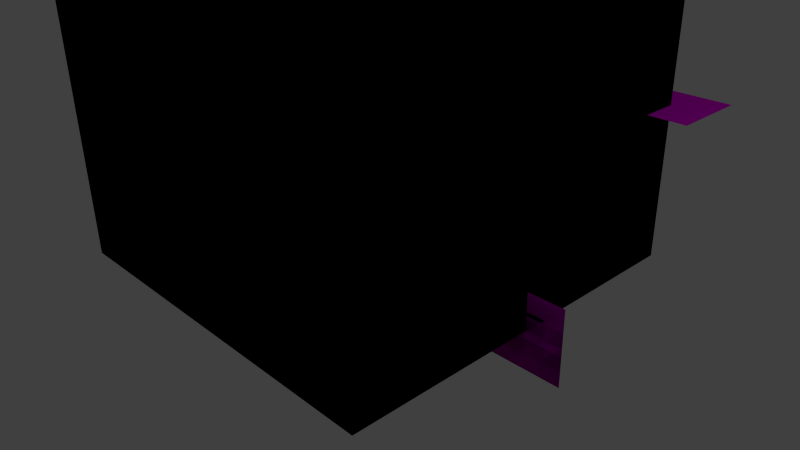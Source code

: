 # Source: test.blend  (saved by Blender 2.63.13; exported with 4.5.12 LTS)
import bpy
from mathutils import Matrix  # noqa: F401  (used for matrix-valued properties, if any)

bpy.ops.wm.read_factory_settings(use_empty=True)
scene = bpy.context.scene
scene.name = 'test_s1'

# ---- collections
col_collection_1 = bpy.data.collections.new('Collection 1'); scene.collection.children.link(col_collection_1)

# ---- materials (node trees are filled in below, after node groups)
mat_other = bpy.data.materials.new('other')
mat_other.alpha_threshold = 0.0
mat_other.use_transparent_shadow = False
mat_other.diffuse_color = (0.8, 0.0, 0.8, 1.0)
mat_other.roughness = 0.5
mat_other.line_color = (0.0, 0.0, 0.0, 1.0)
mat_glass = bpy.data.materials.new('glass')
mat_glass.alpha_threshold = 0.0
mat_glass.use_transparent_shadow = False
mat_glass.diffuse_color = (0.0, 0.4853, 0.8, 1.0)
mat_glass.roughness = 0.5
mat_glass.line_color = (0.0, 0.0, 0.0, 0.25)
mat_inert = bpy.data.materials.new('INERT')
mat_inert.alpha_threshold = 0.0
mat_inert.use_transparent_shadow = False
mat_inert.diffuse_color = (0.8, 0.8, 0.2, 1.0)
mat_inert.roughness = 0.5
mat_inert.line_color = (0.0, 0.0, 0.0, 1.0)
mat_burner = bpy.data.materials.new('burner')
mat_burner.alpha_threshold = 0.0
mat_burner.use_transparent_shadow = False
mat_burner.diffuse_color = (0.8, 0.0, 0.0, 1.0)
mat_burner.roughness = 0.5
mat_burner.line_color = (0.0, 0.0, 0.0, 1.0)
mat_gypsum_wall = bpy.data.materials.new('gypsum wall')
mat_gypsum_wall.alpha_threshold = 0.0
mat_gypsum_wall.use_transparent_shadow = False
mat_gypsum_wall.diffuse_color = (0.5231, 0.8, 0.2666, 1.0)
mat_gypsum_wall.roughness = 0.5
mat_gypsum_wall.line_color = (0.0, 0.0, 0.0, 1.0)
mat_ground = bpy.data.materials.new('ground')
mat_ground.alpha_threshold = 0.0
mat_ground.use_transparent_shadow = False
mat_ground.diffuse_color = (0.6192, 0.8, 0.584, 1.0)
mat_ground.roughness = 0.5
mat_ground.line_color = (0.0, 0.0, 0.0, 1.0)
mat_open = bpy.data.materials.new('OPEN')
mat_open.alpha_threshold = 0.0
mat_open.use_transparent_shadow = False
mat_open.diffuse_color = (0.2, 0.8, 0.8, 1.0)
mat_open.roughness = 0.5
mat_open.line_color = (0.0, 0.0, 0.0, 0.2)

# ---- material node trees

# ---- world
world_world = bpy.data.worlds.new('World'); scene.world = world_world
world_world.color = (0.05088, 0.05088, 0.05088)
world_world.use_sun_shadow = False
world_world.sun_shadow_jitter_overblur = 0.0
world_world.cycles.sampling_method = 'MANUAL'
world_world.cycles.sample_map_resolution = 256

# ---- cameras
cam_camera = bpy.data.cameras.new('Camera')
cam_camera.clip_end = 100.0
cam_camera.lens = 35.0
cam_camera.sensor_width = 32.0
cam_camera.sensor_height = 18.0
cam_camera.ortho_scale = 7.314
cam_camera.dof.focus_distance = 0.0
cam_camera.dof.aperture_fstop = 128.0

# ---- lights
light_lamp = bpy.data.lights.new('Lamp', 'POINT')
light_lamp.transmission_factor = 0.0
light_lamp.cutoff_distance = 30.0
light_lamp.energy = 100.0
light_lamp.shadow_buffer_clip_start = 1.001
light_lamp.shadow_soft_size = 1.0
light_lamp.shadow_maximum_resolution = 0.006
light_lamp.use_absolute_resolution = True
light_lamp.cycles.use_multiple_importance_sampling = False

# ---- meshes
me_plane_013 = bpy.data.meshes.new('Plane.013')
me_plane_013.from_pydata([(0.0, 0.0, 2.8), (0.0, 0.0, 2.4), (0.0, 0.0, 1.9), (0.0, 0.0, 1.4), (0.0, 0.0, 0.1), (0.0, 0.0, 0.5), (0.0, 0.0, 1.0)], [(2, 1), (3, 2), (1, 0), (6, 3), (4, 5), (5, 6)], [])
me_plane_013.materials.append(mat_other)
me_plane_013.use_remesh_preserve_volume = False
me_plane_013.use_remesh_preserve_attributes = False
me_plane_013.use_mirror_vertex_groups = False
me_plane_013.update()
me_plane_012 = bpy.data.meshes.new('Plane.012')
me_plane_012.from_pydata([(1.0, -1.0, 0.0), (-1.0, -1.0, 0.0), (1.0, 1.0, 0.0), (-1.0, 1.0, 0.0), (-5.0, -1.0, -3.0), (-5.0, -1.0, -2.0), (-5.0, 1.0, -3.0), (-5.0, 1.0, -2.0), (-1.0, 4.0, -3.0), (-1.0, 4.0, -2.0), (1.0, 4.0, -3.0), (1.0, 4.0, -2.0)], [], [(2, 3, 1, 0), (6, 7, 5, 4), (10, 11, 9, 8)])
me_plane_012.materials.append(mat_other)
me_plane_012.use_remesh_preserve_volume = False
me_plane_012.use_remesh_preserve_attributes = False
me_plane_012.use_mirror_vertex_groups = False
me_plane_012.update()
me_plane_010 = bpy.data.meshes.new('Plane.010')
me_plane_010.from_pydata([(1.0, -1.0, 0.0), (-1.0, -1.0, 0.0), (1.0, 1.0, 0.0), (-1.0, 1.0, 0.0), (-5.0, -1.0, -3.0), (-5.0, -1.0, -2.0), (-5.0, 1.0, -3.0), (-5.0, 1.0, -2.0), (-1.0, 4.0, -3.0), (-1.0, 4.0, -2.0), (1.0, 4.0, -3.0), (1.0, 4.0, -2.0)], [], [(2, 3, 1, 0), (6, 7, 5, 4), (10, 11, 9, 8)])
me_plane_010.materials.append(mat_other)
me_plane_010.use_remesh_preserve_volume = False
me_plane_010.use_remesh_preserve_attributes = False
me_plane_010.use_mirror_vertex_groups = False
me_plane_010.update()
me_circle_001 = bpy.data.meshes.new('Circle.001')
me_circle_001.from_pydata([(0.0, 0.0, 0.0), (0.0, 0.1, 0.0), (-0.0866, -0.05, 0.0), (0.0866, -0.05, 0.0)], [], [(0, 1, 2), (0, 2, 3), (0, 3, 1)])
me_circle_001.materials.append(mat_other)
me_circle_001.use_remesh_preserve_volume = False
me_circle_001.use_remesh_preserve_attributes = False
me_circle_001.use_mirror_vertex_groups = False
me_circle_001.update()
me_circle = bpy.data.meshes.new('Circle')
me_circle.from_pydata([(0.0, 0.0, 0.0), (0.0, 0.1, 0.0), (-0.0866, -0.05, 0.0), (0.0866, -0.05, 0.0)], [], [(0, 1, 2), (0, 2, 3), (0, 3, 1)])
me_circle.materials.append(mat_other)
me_circle.use_remesh_preserve_volume = False
me_circle.use_remesh_preserve_attributes = False
me_circle.use_mirror_vertex_groups = False
me_circle.update()
me_plane_004 = bpy.data.meshes.new('Plane.004')
me_plane_004.from_pydata([(1.25, 0.0, 3.0), (0.0, 1.25, 3.0), (-0.8, -0.8, 3.0)], [(1, 2), (0, 2)], [])
me_plane_004.materials.append(mat_other)
me_plane_004.use_remesh_preserve_volume = False
me_plane_004.use_remesh_preserve_attributes = False
me_plane_004.use_mirror_vertex_groups = False
me_plane_004.update()
me_plane_009 = bpy.data.meshes.new('Plane.009')
me_plane_009.from_pydata([(0.3333, 1.0, 0.0), (0.3333, 1.0, 2.0), (-0.3333, 1.0, 0.0), (-0.3333, 1.0, 2.0)], [], [(0, 2, 3, 1)])
me_plane_009.materials.append(mat_glass)
me_plane_009.use_remesh_preserve_volume = False
me_plane_009.use_remesh_preserve_attributes = False
me_plane_009.use_mirror_vertex_groups = False
me_plane_009.update()
me_plane_007 = bpy.data.meshes.new('Plane.007')
me_plane_007.from_pydata([(0.25, -0.25, 0.0), (-0.25, -0.25, 0.0), (0.25, 0.25, 0.0), (-0.25, 0.25, 0.0), (0.25, -0.25, 1.0), (-0.25, -0.25, 1.0), (0.25, 0.25, 1.0), (-0.25, 0.25, 1.0)], [], [(2, 0, 1, 3), (6, 7, 5, 4), (3, 1, 5, 7), (0, 2, 6, 4), (4, 5, 1, 0), (2, 3, 7, 6)])
me_plane_007.materials.append(mat_inert)
me_plane_007.use_remesh_preserve_volume = False
me_plane_007.use_remesh_preserve_attributes = False
me_plane_007.use_mirror_vertex_groups = False
me_plane_007.update()
me_plane_008 = bpy.data.meshes.new('Plane.008')
me_plane_008.from_pydata([(1.0, -1.0, 2.0), (-1.0, -1.0, 2.0), (1.0, 1.0, 2.0), (-1.0, 1.0, 2.0)], [], [(2, 3, 1, 0)])
me_plane_008.materials.append(mat_burner)
me_plane_008.use_remesh_preserve_volume = False
me_plane_008.use_remesh_preserve_attributes = False
me_plane_008.use_mirror_vertex_groups = False
me_plane_008.update()
me_plane_005 = bpy.data.meshes.new('Plane.005')
me_plane_005.from_pydata([(1.5, 1.5, 6.9), (-1.5, 1.5, 6.9), (1.5, -1.5, 6.9), (0.5, -1.5, 6.9), (-1.5, -8.941e-08, 6.9), (-1.386, -0.574, 6.9), (0.0, -1.5, 6.9), (-1.061, -1.061, 6.9), (-0.574, -1.386, 6.9), (1.5, 1.5, 7.1), (-1.5, 1.5, 7.1), (1.5, -1.5, 7.1), (0.5, -1.5, 7.1), (-1.5, -8.941e-08, 7.1), (-1.386, -0.574, 7.1), (0.0, -1.5, 7.1), (-1.061, -1.061, 7.1), (-0.574, -1.386, 7.1)], [], [(3, 6, 8, 7, 5, 4, 1, 0, 2), (11, 9, 10, 13, 14, 16, 17, 15, 12), (7, 8, 17, 16), (6, 3, 12, 15), (8, 6, 15, 17), (3, 2, 11, 12), (0, 1, 10, 9), (1, 4, 13, 10), (4, 5, 14, 13), (2, 0, 9, 11), (5, 7, 16, 14)])
me_plane_005.materials.append(mat_gypsum_wall)
me_plane_005.use_remesh_preserve_volume = False
me_plane_005.use_remesh_preserve_attributes = False
me_plane_005.use_mirror_vertex_groups = False
me_plane_005.update()
me_plane_003 = bpy.data.meshes.new('Plane.003')
me_plane_003.from_pydata([(1.0, -1.0, 0.0), (-1.0, -1.0, 0.0), (1.0, 1.0, 0.0), (-1.0, 1.0, 0.0)], [], [(2, 3, 1, 0)])
me_plane_003.materials.append(mat_inert)
me_plane_003.use_remesh_preserve_volume = False
me_plane_003.use_remesh_preserve_attributes = False
me_plane_003.use_mirror_vertex_groups = False
me_plane_003.update()
me_plane_002 = bpy.data.meshes.new('Plane.002')
me_plane_002.from_pydata([(1.0, -1.0, 0.0), (-1.0, -1.0, 0.0), (1.0, 1.0, 0.0), (-1.0, 1.0, 0.0), (1.0, -1.0, 4.0), (-1.0, -1.0, 4.0), (1.0, 1.0, 4.0), (-1.0, 1.0, 4.0)], [], [(6, 4, 5, 7), (6, 7, 3, 2), (7, 5, 1, 3), (4, 6, 2, 0), (0, 1, 5, 4)])
me_plane_002.materials.append(mat_ground)
me_plane_002.use_remesh_preserve_volume = False
me_plane_002.use_remesh_preserve_attributes = False
me_plane_002.use_mirror_vertex_groups = False
me_plane_002.update()
me_plane_001 = bpy.data.meshes.new('Plane.001')
me_plane_001.from_pydata([(1.0, 1.0, 0.0), (1.0, 1.0, 3.0), (1.0, -1.0, 3.0), (1.0, -1.0, 0.0), (0.3333, 1.0, 0.0), (0.3333, 1.0, 2.0), (-1.0, 1.0, 3.0), (-0.3333, 1.0, 0.0), (-1.0, 1.0, 0.0), (-0.3333, 1.0, 2.0), (0.9, 0.9, 3.0), (0.9, -0.9, 3.0), (0.0, -1.0, 3.0), (0.0, -1.0, 0.0), (0.9, -0.9, 0.0), (0.9, 0.9, 0.0), (-1.0, -5.96e-08, 0.0), (-1.0, -5.96e-08, 3.0), (-0.9, 0.9, 3.0), (0.3333, 0.9, 0.0), (-0.3333, 0.9, 0.0), (-0.9, 0.9, 0.0), (0.009847, -0.9, 3.0), (-0.3827, -0.9239, 3.0), (-0.3827, -0.9239, 0.0), (0.009847, -0.9, 0.0), (-0.9239, -0.3827, 0.0), (-0.9239, -0.3827, 3.0), (-0.9, 0.009847, 3.0), (-0.9, 0.009847, 0.0), (-0.3333, 0.9, 2.0), (0.3333, 0.9, 2.0), (-0.3437, -0.8297, 3.0), (-0.4245, -0.8959, 1.5), (-0.3437, -0.8297, 0.0), (-0.8297, -0.3437, 0.0), (-0.8959, -0.4245, 1.5), (-0.8297, -0.3437, 3.0), (-0.7071, -0.7071, 3.0), (-0.635, -0.635, 3.0), (-0.446, -0.8816, 1.309), (-0.446, -0.8816, 1.691), (-0.7071, -0.7071, 0.0), (-0.635, -0.635, 0.0), (-0.8816, -0.446, 1.691), (-0.8816, -0.446, 1.309), (-0.3524, -0.8238, 1.5), (-0.7071, -0.7071, 2.0), (-0.635, -0.635, 2.0), (-0.5073, -0.8406, 1.146), (-0.3739, -0.8095, 1.309), (-0.5073, -0.8406, 1.854), (-0.3739, -0.8095, 1.691), (-0.7071, -0.7071, 1.0), (-0.635, -0.635, 1.0), (-0.8238, -0.3524, 1.5), (-0.8095, -0.3739, 1.691), (-0.8406, -0.5073, 1.854), (-0.8406, -0.5073, 1.146), (-0.8095, -0.3739, 1.309), (-0.599, -0.7794, 1.962), (-0.5269, -0.7073, 1.962), (-0.4352, -0.7685, 1.146), (-0.599, -0.7794, 1.038), (-0.4352, -0.7685, 1.854), (-0.5269, -0.7073, 1.038), (-0.7794, -0.599, 1.038), (-0.7073, -0.5269, 1.038), (-0.7685, -0.4352, 1.854), (-0.7794, -0.599, 1.962), (-0.7685, -0.4352, 1.146), (-0.7073, -0.5269, 1.962)], [], [(0, 1, 2, 3), (10, 18, 21, 20, 30, 31, 19, 15), (6, 8, 16, 17), (26, 27, 17, 16), (47, 38, 27, 26, 42, 53, 66, 58, 45, 36, 44, 57, 69), (23, 38, 47, 60, 51, 41, 33, 40, 49, 63, 53, 42, 24), (23, 24, 13, 12), (12, 2, 11, 22), (13, 25, 14, 3), (10, 15, 14, 11), (37, 39, 48, 71, 68, 56, 55, 59, 70, 67, 54, 43, 35), (28, 29, 21, 18), (29, 28, 37, 35), (12, 13, 3, 2), (34, 32, 22, 25), (16, 29, 35, 26), (21, 8, 7, 20), (4, 0, 15, 19), (42, 26, 35, 43), (12, 22, 32, 23), (42, 43, 34, 24), (38, 23, 32, 39), (18, 10, 1, 6), (17, 27, 37, 28), (13, 24, 34, 25), (0, 3, 14, 15), (16, 8, 21, 29), (10, 11, 2, 1), (38, 39, 37, 27), (17, 28, 18, 6), (48, 61, 60, 47), (61, 64, 51, 60), (52, 41, 51, 64), (46, 33, 41, 52), (40, 33, 46, 50), (62, 49, 40, 50), (65, 63, 49, 62), (67, 70, 58, 66), (45, 58, 70, 59), (36, 45, 59, 55), (56, 44, 36, 55), (68, 57, 44, 56), (69, 71, 48, 47), (71, 69, 57, 68), (32, 34, 43, 54, 65, 62, 50, 46, 52, 64, 61, 48, 39), (54, 53, 63, 65), (54, 67, 66, 53), (22, 11, 14, 25), (7, 9, 30, 20), (5, 4, 19, 31), (9, 5, 31, 30), (6, 1, 0, 4, 5, 9, 7, 8)])
me_plane_001.materials.append(mat_gypsum_wall)
me_plane_001.use_remesh_preserve_volume = False
me_plane_001.use_remesh_preserve_attributes = False
me_plane_001.use_mirror_vertex_groups = False
me_plane_001.update()
me_plane = bpy.data.meshes.new('Plane')
me_plane.from_pydata([(1.0, -1.0, 0.0), (-1.0, -1.0, 0.0), (1.0, 1.0, 0.0), (-1.0, 1.0, 0.0), (1.0, -1.0, 4.0), (-1.0, -1.0, 4.0), (1.0, 1.0, 4.0), (-1.0, 1.0, 4.0)], [], [(6, 7, 5, 4), (0, 2, 6, 4), (4, 5, 1, 0), (2, 3, 7, 6), (3, 1, 5, 7)])
me_plane.materials.append(mat_open)
me_plane.use_remesh_preserve_volume = False
me_plane.use_remesh_preserve_attributes = False
me_plane.use_mirror_vertex_groups = False
me_plane.update()

# ---- objects
ob_thermocouples = bpy.data.objects.new('thermocouples', me_plane_013)
ob_slcf_visibility = bpy.data.objects.new('slcf visibility', me_plane_012)
ob_slcf_temperature = bpy.data.objects.new('slcf temperature', me_plane_010)
ob_smoke_detector = bpy.data.objects.new('smoke detector', me_circle_001)
ob_door_breaker = bpy.data.objects.new('door breaker', me_circle)
ob_beam_detectors = bpy.data.objects.new('beam detectors', me_plane_004)
ob_door = bpy.data.objects.new('door', me_plane_009)
ob_burner_s1 = bpy.data.objects.new('burner_s1', me_plane_007)
ob_burner_bc_s1 = bpy.data.objects.new('burner bc_s1', me_plane_008)
ob_ceiling = bpy.data.objects.new('ceiling', me_plane_005)
ob_domain_bc_ground = bpy.data.objects.new('domain bc ground', me_plane_003)
ob_domain = bpy.data.objects.new('domain', me_plane_002)
ob_walls = bpy.data.objects.new('walls', me_plane_001)
ob_domain_bc = bpy.data.objects.new('domain bc', me_plane)
ob_lamp = bpy.data.objects.new('Lamp', light_lamp)
ob_camera = bpy.data.objects.new('Camera', cam_camera)

# ---- transforms, parenting, visibility, modifiers, constraints
ob_thermocouples.location = (0.0, 0.0, 0.0)
ob_thermocouples.scale = (0.5, 0.5, 1.0)
ob_thermocouples.lineart.crease_threshold = 0.0
ob_slcf_visibility.location = (2.5, 0.0, 0.0)
ob_slcf_visibility.rotation_euler = (1.571, 0.0, 0.0)
ob_slcf_visibility.scale = (0.5, 0.5, 1.0)
ob_slcf_visibility.lineart.crease_threshold = 0.0
ob_slcf_temperature.location = (2.5, 0.0, 0.0)
ob_slcf_temperature.rotation_euler = (1.571, 0.0, 0.0)
ob_slcf_temperature.scale = (0.5, 0.5, 1.0)
ob_slcf_temperature.lineart.crease_threshold = 0.0
ob_smoke_detector.location = (0.0, 0.0, 2.8)
ob_smoke_detector.lineart.crease_threshold = 0.0
ob_door_breaker.location = (0.0, 1.3, 2.0)
ob_door_breaker.lineart.crease_threshold = 0.0
ob_beam_detectors.location = (0.0, 0.0, -0.2)
ob_beam_detectors.lineart.crease_threshold = 0.0
ob_door.location = (0.0, -0.07081, 0.0)
ob_door.scale = (1.5, 1.5, 1.0)
ob_door.show_transparent = True
ob_door.lineart.crease_threshold = 0.0
ob_burner_s1.location = (0.8, 0.8, 0.0)
ob_burner_s1.lineart.crease_threshold = 0.0
ob_burner_bc_s1.parent = ob_burner_s1
ob_burner_bc_s1.location = (0.0, 0.0, -0.999)
ob_burner_bc_s1.scale = (0.25, 0.25, 1.0)
ob_burner_bc_s1.lineart.crease_threshold = 0.0
ob_ceiling.location = (0.0, 0.0, -4.0)
ob_ceiling.hide_viewport = True
ob_ceiling.lineart.crease_threshold = 0.0
ob_domain_bc_ground.location = (0.0, 0.0, 0.0)
ob_domain_bc_ground.scale = (2.5, 2.5, 1.0)
ob_domain_bc_ground.show_transparent = True
ob_domain_bc_ground.lineart.crease_threshold = 0.0
ob_domain.location = (0.0, 0.0, 0.0)
ob_domain.scale = (2.5, 2.5, 1.0)
ob_domain.display_type = 'BOUNDS'
ob_domain.show_transparent = True
ob_domain.lineart.crease_threshold = 0.0
ob_walls.location = (0.0, 0.0, 0.0)
ob_walls.scale = (1.5, 1.5, 1.0)
ob_walls.lineart.crease_threshold = 0.0
ob_domain_bc.location = (0.0, 0.0, 0.0)
ob_domain_bc.scale = (2.5, 2.5, 1.0)
ob_domain_bc.show_transparent = True
ob_domain_bc.lineart.crease_threshold = 0.0
ob_lamp.location = (4.076, 1.005, 5.904)
ob_lamp.rotation_euler = (0.6503, 0.05522, 1.866)
ob_lamp.lock_rotations_4d = False
ob_lamp.empty_display_type = 'ARROWS'
ob_lamp.color = (0.0, 0.0, 0.0, 0.0)
ob_lamp.lineart.crease_threshold = 0.0
ob_camera.location = (7.481, -6.508, 5.344)
ob_camera.rotation_euler = (1.109, 0.01082, 0.8149)
ob_camera.lock_rotations_4d = False
ob_camera.empty_display_type = 'ARROWS'
ob_camera.color = (0.0, 0.0, 0.0, 0.0)
ob_camera.display_type = 'WIRE'
ob_camera.lineart.crease_threshold = 0.0

# ---- collection membership
col_collection_1.objects.link(ob_thermocouples)
col_collection_1.objects.link(ob_slcf_visibility)
col_collection_1.objects.link(ob_slcf_temperature)
col_collection_1.objects.link(ob_smoke_detector)
col_collection_1.objects.link(ob_door_breaker)
col_collection_1.objects.link(ob_beam_detectors)
col_collection_1.objects.link(ob_door)
col_collection_1.objects.link(ob_burner_s1)
col_collection_1.objects.link(ob_burner_bc_s1)
col_collection_1.objects.link(ob_ceiling)
col_collection_1.objects.link(ob_domain_bc_ground)
col_collection_1.objects.link(ob_domain)
col_collection_1.objects.link(ob_walls)
col_collection_1.objects.link(ob_domain_bc)
col_collection_1.objects.link(ob_lamp)
col_collection_1.objects.link(ob_camera)

# ---- scene / render settings (as saved in the file)
scene.camera = ob_camera
scene.frame_start = 1; scene.frame_end = 250; scene.frame_set(1)
scene.render.engine = 'BLENDER_EEVEE_NEXT'
scene.render.image_settings.color_mode = 'RGB'
scene.render.image_settings.compression = 90
scene.render.resolution_percentage = 50
scene.render.dither_intensity = 0.0
scene.render.bake_margin = 2
scene.render.bake_bias = 0.0
scene.cycles.use_denoising = False
scene.cycles.samples = 10
scene.cycles.sampling_pattern = 'TABULATED_SOBOL'
scene.cycles.light_sampling_threshold = 0.0
scene.cycles.use_adaptive_sampling = False
scene.cycles.use_light_tree = False
scene.cycles.blur_glossy = 0.0
scene.cycles.volume_bounces = 1
scene.cycles.pixel_filter_type = 'GAUSSIAN'
scene.cycles.sample_clamp_indirect = 0.0
scene.view_settings.view_transform = 'Standard'
bpy.context.view_layer.update()
